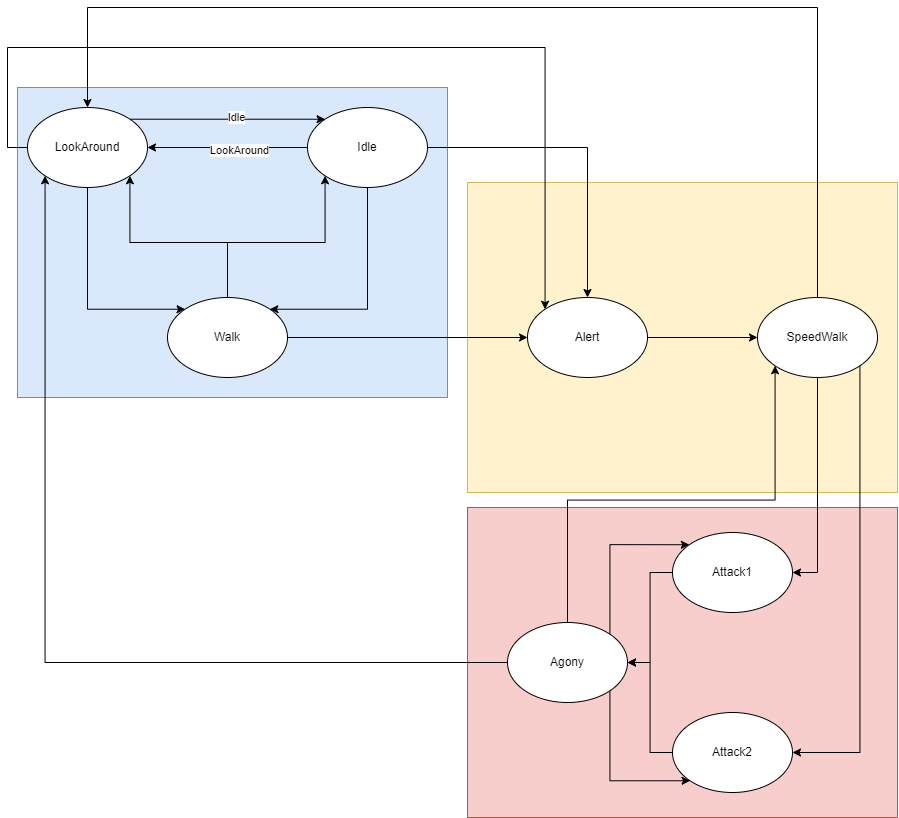

The diagram above was exported from draw.io. Its source (the exported page's mxGraphModel, read from the mxfile embedded in the PNG):
<mxGraphModel dx="2554" dy="836" grid="1" gridSize="10" guides="1" tooltips="1" connect="1" arrows="1" fold="1" page="1" pageScale="1" pageWidth="827" pageHeight="1169" math="0" shadow="0">
  <root>
    <mxCell id="0" />
    <mxCell id="1" parent="0" />
    <mxCell id="AN_nt0iHOcDP330g5wwa-31" value="" style="rounded=0;whiteSpace=wrap;html=1;fillColor=#f8cecc;strokeColor=#b85450;" vertex="1" parent="1">
      <mxGeometry x="140" y="570" width="430" height="310" as="geometry" />
    </mxCell>
    <mxCell id="AN_nt0iHOcDP330g5wwa-30" value="" style="rounded=0;whiteSpace=wrap;html=1;fillColor=#fff2cc;strokeColor=#d6b656;" vertex="1" parent="1">
      <mxGeometry x="140" y="245" width="430" height="310" as="geometry" />
    </mxCell>
    <mxCell id="AN_nt0iHOcDP330g5wwa-20" value="" style="rounded=0;whiteSpace=wrap;html=1;fillColor=#dae8fc;strokeColor=#6c8ebf;" vertex="1" parent="1">
      <mxGeometry x="-310" y="150" width="430" height="310" as="geometry" />
    </mxCell>
    <mxCell id="AN_nt0iHOcDP330g5wwa-29" style="edgeStyle=orthogonalEdgeStyle;rounded=0;orthogonalLoop=1;jettySize=auto;html=1;exitX=1;exitY=0.5;exitDx=0;exitDy=0;entryX=0;entryY=0.5;entryDx=0;entryDy=0;" edge="1" parent="1" source="AN_nt0iHOcDP330g5wwa-5" target="AN_nt0iHOcDP330g5wwa-11">
      <mxGeometry relative="1" as="geometry" />
    </mxCell>
    <mxCell id="AN_nt0iHOcDP330g5wwa-5" value="Alert" style="ellipse;whiteSpace=wrap;html=1;" vertex="1" parent="1">
      <mxGeometry x="200" y="360" width="120" height="80" as="geometry" />
    </mxCell>
    <mxCell id="AN_nt0iHOcDP330g5wwa-37" style="edgeStyle=orthogonalEdgeStyle;rounded=0;orthogonalLoop=1;jettySize=auto;html=1;exitX=0;exitY=0.5;exitDx=0;exitDy=0;entryX=1;entryY=0.5;entryDx=0;entryDy=0;" edge="1" parent="1" source="AN_nt0iHOcDP330g5wwa-6" target="AN_nt0iHOcDP330g5wwa-12">
      <mxGeometry relative="1" as="geometry" />
    </mxCell>
    <mxCell id="AN_nt0iHOcDP330g5wwa-6" value="Attack1" style="ellipse;whiteSpace=wrap;html=1;" vertex="1" parent="1">
      <mxGeometry x="345" y="595" width="120" height="80" as="geometry" />
    </mxCell>
    <mxCell id="AN_nt0iHOcDP330g5wwa-14" style="edgeStyle=orthogonalEdgeStyle;rounded=0;orthogonalLoop=1;jettySize=auto;html=1;entryX=1;entryY=0.5;entryDx=0;entryDy=0;" edge="1" parent="1" source="AN_nt0iHOcDP330g5wwa-7" target="AN_nt0iHOcDP330g5wwa-9">
      <mxGeometry relative="1" as="geometry" />
    </mxCell>
    <mxCell id="AN_nt0iHOcDP330g5wwa-17" value="LookAround" style="edgeLabel;html=1;align=center;verticalAlign=middle;resizable=0;points=[];" vertex="1" connectable="0" parent="AN_nt0iHOcDP330g5wwa-14">
      <mxGeometry x="-0.1458" y="2" relative="1" as="geometry">
        <mxPoint as="offset" />
      </mxGeometry>
    </mxCell>
    <mxCell id="AN_nt0iHOcDP330g5wwa-18" style="edgeStyle=orthogonalEdgeStyle;rounded=0;orthogonalLoop=1;jettySize=auto;html=1;exitX=0.5;exitY=1;exitDx=0;exitDy=0;entryX=1;entryY=0;entryDx=0;entryDy=0;" edge="1" parent="1" source="AN_nt0iHOcDP330g5wwa-7" target="AN_nt0iHOcDP330g5wwa-10">
      <mxGeometry relative="1" as="geometry">
        <Array as="points">
          <mxPoint x="40" y="372" />
        </Array>
      </mxGeometry>
    </mxCell>
    <mxCell id="AN_nt0iHOcDP330g5wwa-26" style="edgeStyle=orthogonalEdgeStyle;rounded=0;orthogonalLoop=1;jettySize=auto;html=1;exitX=1;exitY=0.5;exitDx=0;exitDy=0;entryX=0.5;entryY=0;entryDx=0;entryDy=0;" edge="1" parent="1" source="AN_nt0iHOcDP330g5wwa-7" target="AN_nt0iHOcDP330g5wwa-5">
      <mxGeometry relative="1" as="geometry" />
    </mxCell>
    <mxCell id="AN_nt0iHOcDP330g5wwa-7" value="Idle" style="ellipse;whiteSpace=wrap;html=1;" vertex="1" parent="1">
      <mxGeometry x="-20" y="170" width="120" height="80" as="geometry" />
    </mxCell>
    <mxCell id="AN_nt0iHOcDP330g5wwa-39" style="edgeStyle=orthogonalEdgeStyle;rounded=0;orthogonalLoop=1;jettySize=auto;html=1;exitX=0;exitY=0.5;exitDx=0;exitDy=0;entryX=1;entryY=0.5;entryDx=0;entryDy=0;" edge="1" parent="1" source="AN_nt0iHOcDP330g5wwa-8" target="AN_nt0iHOcDP330g5wwa-12">
      <mxGeometry relative="1" as="geometry" />
    </mxCell>
    <mxCell id="AN_nt0iHOcDP330g5wwa-8" value="Attack2" style="ellipse;whiteSpace=wrap;html=1;" vertex="1" parent="1">
      <mxGeometry x="345" y="775" width="120" height="80" as="geometry" />
    </mxCell>
    <mxCell id="AN_nt0iHOcDP330g5wwa-15" style="edgeStyle=orthogonalEdgeStyle;rounded=0;orthogonalLoop=1;jettySize=auto;html=1;exitX=1;exitY=0;exitDx=0;exitDy=0;entryX=0;entryY=0;entryDx=0;entryDy=0;" edge="1" parent="1" source="AN_nt0iHOcDP330g5wwa-9" target="AN_nt0iHOcDP330g5wwa-7">
      <mxGeometry relative="1" as="geometry" />
    </mxCell>
    <mxCell id="AN_nt0iHOcDP330g5wwa-16" value="Idle" style="edgeLabel;html=1;align=center;verticalAlign=middle;resizable=0;points=[];" vertex="1" connectable="0" parent="AN_nt0iHOcDP330g5wwa-15">
      <mxGeometry x="0.0888" y="2" relative="1" as="geometry">
        <mxPoint as="offset" />
      </mxGeometry>
    </mxCell>
    <mxCell id="AN_nt0iHOcDP330g5wwa-25" style="edgeStyle=orthogonalEdgeStyle;rounded=0;orthogonalLoop=1;jettySize=auto;html=1;exitX=0.5;exitY=1;exitDx=0;exitDy=0;entryX=0;entryY=0;entryDx=0;entryDy=0;" edge="1" parent="1" source="AN_nt0iHOcDP330g5wwa-9" target="AN_nt0iHOcDP330g5wwa-10">
      <mxGeometry relative="1" as="geometry">
        <Array as="points">
          <mxPoint x="-240" y="372" />
        </Array>
      </mxGeometry>
    </mxCell>
    <mxCell id="AN_nt0iHOcDP330g5wwa-27" style="edgeStyle=orthogonalEdgeStyle;rounded=0;orthogonalLoop=1;jettySize=auto;html=1;exitX=0;exitY=0.5;exitDx=0;exitDy=0;entryX=0;entryY=0;entryDx=0;entryDy=0;" edge="1" parent="1" source="AN_nt0iHOcDP330g5wwa-9" target="AN_nt0iHOcDP330g5wwa-5">
      <mxGeometry relative="1" as="geometry">
        <Array as="points">
          <mxPoint x="-320" y="210" />
          <mxPoint x="-320" y="110" />
          <mxPoint x="218" y="110" />
        </Array>
      </mxGeometry>
    </mxCell>
    <mxCell id="AN_nt0iHOcDP330g5wwa-9" value="LookAround" style="ellipse;whiteSpace=wrap;html=1;" vertex="1" parent="1">
      <mxGeometry x="-300" y="170" width="120" height="80" as="geometry" />
    </mxCell>
    <mxCell id="AN_nt0iHOcDP330g5wwa-21" style="edgeStyle=orthogonalEdgeStyle;rounded=0;orthogonalLoop=1;jettySize=auto;html=1;exitX=0.5;exitY=0;exitDx=0;exitDy=0;entryX=0;entryY=1;entryDx=0;entryDy=0;" edge="1" parent="1" source="AN_nt0iHOcDP330g5wwa-10" target="AN_nt0iHOcDP330g5wwa-7">
      <mxGeometry relative="1" as="geometry" />
    </mxCell>
    <mxCell id="AN_nt0iHOcDP330g5wwa-23" style="edgeStyle=orthogonalEdgeStyle;rounded=0;orthogonalLoop=1;jettySize=auto;html=1;exitX=0.5;exitY=0;exitDx=0;exitDy=0;entryX=1;entryY=1;entryDx=0;entryDy=0;" edge="1" parent="1" source="AN_nt0iHOcDP330g5wwa-10" target="AN_nt0iHOcDP330g5wwa-9">
      <mxGeometry relative="1" as="geometry" />
    </mxCell>
    <mxCell id="AN_nt0iHOcDP330g5wwa-28" style="edgeStyle=orthogonalEdgeStyle;rounded=0;orthogonalLoop=1;jettySize=auto;html=1;exitX=1;exitY=0.5;exitDx=0;exitDy=0;entryX=0;entryY=0.5;entryDx=0;entryDy=0;" edge="1" parent="1" source="AN_nt0iHOcDP330g5wwa-10" target="AN_nt0iHOcDP330g5wwa-5">
      <mxGeometry relative="1" as="geometry" />
    </mxCell>
    <mxCell id="AN_nt0iHOcDP330g5wwa-10" value="Walk" style="ellipse;whiteSpace=wrap;html=1;" vertex="1" parent="1">
      <mxGeometry x="-160" y="360" width="120" height="80" as="geometry" />
    </mxCell>
    <mxCell id="AN_nt0iHOcDP330g5wwa-32" style="edgeStyle=orthogonalEdgeStyle;rounded=0;orthogonalLoop=1;jettySize=auto;html=1;exitX=0.5;exitY=0;exitDx=0;exitDy=0;entryX=0.5;entryY=0;entryDx=0;entryDy=0;" edge="1" parent="1" source="AN_nt0iHOcDP330g5wwa-11" target="AN_nt0iHOcDP330g5wwa-9">
      <mxGeometry relative="1" as="geometry">
        <Array as="points">
          <mxPoint x="490" y="70" />
          <mxPoint x="-240" y="70" />
        </Array>
      </mxGeometry>
    </mxCell>
    <mxCell id="AN_nt0iHOcDP330g5wwa-40" style="edgeStyle=orthogonalEdgeStyle;rounded=0;orthogonalLoop=1;jettySize=auto;html=1;exitX=0.5;exitY=1;exitDx=0;exitDy=0;entryX=1;entryY=0.5;entryDx=0;entryDy=0;" edge="1" parent="1" source="AN_nt0iHOcDP330g5wwa-11" target="AN_nt0iHOcDP330g5wwa-6">
      <mxGeometry relative="1" as="geometry" />
    </mxCell>
    <mxCell id="AN_nt0iHOcDP330g5wwa-41" style="edgeStyle=orthogonalEdgeStyle;rounded=0;orthogonalLoop=1;jettySize=auto;html=1;exitX=1;exitY=1;exitDx=0;exitDy=0;entryX=1;entryY=0.5;entryDx=0;entryDy=0;" edge="1" parent="1" source="AN_nt0iHOcDP330g5wwa-11" target="AN_nt0iHOcDP330g5wwa-8">
      <mxGeometry relative="1" as="geometry" />
    </mxCell>
    <mxCell id="AN_nt0iHOcDP330g5wwa-11" value="SpeedWalk" style="ellipse;whiteSpace=wrap;html=1;" vertex="1" parent="1">
      <mxGeometry x="430" y="360" width="120" height="80" as="geometry" />
    </mxCell>
    <mxCell id="AN_nt0iHOcDP330g5wwa-42" style="edgeStyle=orthogonalEdgeStyle;rounded=0;orthogonalLoop=1;jettySize=auto;html=1;exitX=0.5;exitY=0;exitDx=0;exitDy=0;entryX=0;entryY=1;entryDx=0;entryDy=0;" edge="1" parent="1" source="AN_nt0iHOcDP330g5wwa-12" target="AN_nt0iHOcDP330g5wwa-11">
      <mxGeometry relative="1" as="geometry" />
    </mxCell>
    <mxCell id="AN_nt0iHOcDP330g5wwa-43" style="edgeStyle=orthogonalEdgeStyle;rounded=0;orthogonalLoop=1;jettySize=auto;html=1;exitX=1;exitY=0;exitDx=0;exitDy=0;entryX=0;entryY=0;entryDx=0;entryDy=0;" edge="1" parent="1" source="AN_nt0iHOcDP330g5wwa-12" target="AN_nt0iHOcDP330g5wwa-6">
      <mxGeometry relative="1" as="geometry">
        <Array as="points">
          <mxPoint x="282" y="607" />
        </Array>
      </mxGeometry>
    </mxCell>
    <mxCell id="AN_nt0iHOcDP330g5wwa-44" style="edgeStyle=orthogonalEdgeStyle;rounded=0;orthogonalLoop=1;jettySize=auto;html=1;exitX=1;exitY=1;exitDx=0;exitDy=0;entryX=0;entryY=1;entryDx=0;entryDy=0;" edge="1" parent="1" source="AN_nt0iHOcDP330g5wwa-12" target="AN_nt0iHOcDP330g5wwa-8">
      <mxGeometry relative="1" as="geometry">
        <Array as="points">
          <mxPoint x="282" y="843" />
        </Array>
      </mxGeometry>
    </mxCell>
    <mxCell id="AN_nt0iHOcDP330g5wwa-45" style="edgeStyle=orthogonalEdgeStyle;rounded=0;orthogonalLoop=1;jettySize=auto;html=1;exitX=0;exitY=0.5;exitDx=0;exitDy=0;entryX=0;entryY=1;entryDx=0;entryDy=0;" edge="1" parent="1" source="AN_nt0iHOcDP330g5wwa-12" target="AN_nt0iHOcDP330g5wwa-9">
      <mxGeometry relative="1" as="geometry" />
    </mxCell>
    <mxCell id="AN_nt0iHOcDP330g5wwa-12" value="Agony" style="ellipse;whiteSpace=wrap;html=1;" vertex="1" parent="1">
      <mxGeometry x="180" y="685" width="120" height="80" as="geometry" />
    </mxCell>
  </root>
</mxGraphModel>